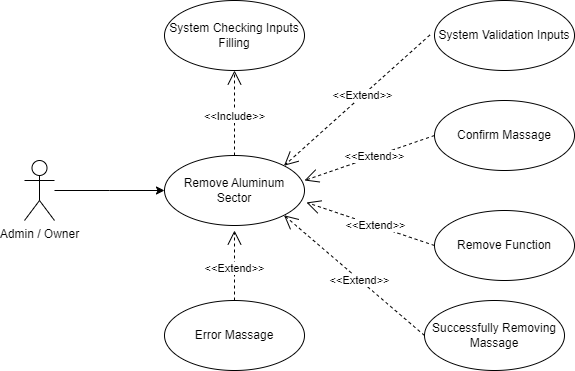

The diagram above was exported from draw.io. Its source (the exported page's mxGraphModel, read from the mxfile embedded in the PNG):
<mxGraphModel dx="866" dy="458" grid="0" gridSize="10" guides="1" tooltips="1" connect="1" arrows="1" fold="1" page="1" pageScale="1" pageWidth="850" pageHeight="1100" background="none" math="0" shadow="0">
  <root>
    <mxCell id="AK_tNwCB6hWwgfc6hrJZ-0" />
    <mxCell id="AK_tNwCB6hWwgfc6hrJZ-1" parent="AK_tNwCB6hWwgfc6hrJZ-0" />
    <mxCell id="AK_tNwCB6hWwgfc6hrJZ-2" style="edgeStyle=orthogonalEdgeStyle;rounded=0;orthogonalLoop=1;jettySize=auto;html=1;entryX=0;entryY=0.5;entryDx=0;entryDy=0;" parent="AK_tNwCB6hWwgfc6hrJZ-1" source="AK_tNwCB6hWwgfc6hrJZ-3" edge="1">
      <mxGeometry relative="1" as="geometry">
        <mxPoint x="210" y="270" as="targetPoint" />
      </mxGeometry>
    </mxCell>
    <mxCell id="AK_tNwCB6hWwgfc6hrJZ-3" value="Admin / Owner" style="shape=umlActor;verticalLabelPosition=bottom;verticalAlign=top;html=1;" parent="AK_tNwCB6hWwgfc6hrJZ-1" vertex="1">
      <mxGeometry x="70" y="240" width="30" height="60" as="geometry" />
    </mxCell>
    <mxCell id="AK_tNwCB6hWwgfc6hrJZ-4" value="Remove Aluminum Sector" style="ellipse;whiteSpace=wrap;html=1;" parent="AK_tNwCB6hWwgfc6hrJZ-1" vertex="1">
      <mxGeometry x="210" y="235" width="140" height="70" as="geometry" />
    </mxCell>
    <mxCell id="AK_tNwCB6hWwgfc6hrJZ-5" value="Successfully Removing Massage" style="ellipse;whiteSpace=wrap;html=1;" parent="AK_tNwCB6hWwgfc6hrJZ-1" vertex="1">
      <mxGeometry x="470" y="380" width="140" height="70" as="geometry" />
    </mxCell>
    <mxCell id="AK_tNwCB6hWwgfc6hrJZ-6" value="Error Massage" style="ellipse;whiteSpace=wrap;html=1;" parent="AK_tNwCB6hWwgfc6hrJZ-1" vertex="1">
      <mxGeometry x="210" y="380" width="140" height="70" as="geometry" />
    </mxCell>
    <mxCell id="AK_tNwCB6hWwgfc6hrJZ-7" value="System Validation Inputs" style="ellipse;whiteSpace=wrap;html=1;" parent="AK_tNwCB6hWwgfc6hrJZ-1" vertex="1">
      <mxGeometry x="480" y="80" width="140" height="70" as="geometry" />
    </mxCell>
    <mxCell id="AK_tNwCB6hWwgfc6hrJZ-8" value="System Checking Inputs Filling" style="ellipse;whiteSpace=wrap;html=1;" parent="AK_tNwCB6hWwgfc6hrJZ-1" vertex="1">
      <mxGeometry x="210" y="80" width="140" height="70" as="geometry" />
    </mxCell>
    <mxCell id="AK_tNwCB6hWwgfc6hrJZ-9" value="Remove Function" style="ellipse;whiteSpace=wrap;html=1;" parent="AK_tNwCB6hWwgfc6hrJZ-1" vertex="1">
      <mxGeometry x="480" y="290" width="140" height="70" as="geometry" />
    </mxCell>
    <mxCell id="AK_tNwCB6hWwgfc6hrJZ-10" value="&amp;lt;&amp;lt;Include&amp;gt;&amp;gt;" style="endArrow=open;endSize=12;dashed=1;html=1;rounded=0;entryX=0.5;entryY=1;entryDx=0;entryDy=0;exitX=0.5;exitY=0;exitDx=0;exitDy=0;" parent="AK_tNwCB6hWwgfc6hrJZ-1" source="AK_tNwCB6hWwgfc6hrJZ-4" target="AK_tNwCB6hWwgfc6hrJZ-8" edge="1">
      <mxGeometry x="-0.0769" width="160" relative="1" as="geometry">
        <mxPoint x="430" y="170" as="sourcePoint" />
        <mxPoint x="270" y="170" as="targetPoint" />
        <mxPoint as="offset" />
      </mxGeometry>
    </mxCell>
    <mxCell id="AK_tNwCB6hWwgfc6hrJZ-11" value="&amp;lt;&amp;lt;Extend&amp;gt;&amp;gt;" style="endArrow=open;endSize=12;dashed=1;html=1;rounded=0;entryX=1;entryY=0;entryDx=0;entryDy=0;exitX=-0.033;exitY=0.493;exitDx=0;exitDy=0;exitPerimeter=0;" parent="AK_tNwCB6hWwgfc6hrJZ-1" source="AK_tNwCB6hWwgfc6hrJZ-7" target="AK_tNwCB6hWwgfc6hrJZ-4" edge="1">
      <mxGeometry x="-0.0769" width="160" relative="1" as="geometry">
        <mxPoint x="350" y="355" as="sourcePoint" />
        <mxPoint x="350" y="270" as="targetPoint" />
        <mxPoint as="offset" />
      </mxGeometry>
    </mxCell>
    <mxCell id="AK_tNwCB6hWwgfc6hrJZ-12" value="&amp;lt;&amp;lt;Extend&amp;gt;&amp;gt;" style="endArrow=open;endSize=12;dashed=1;html=1;rounded=0;exitX=0;exitY=0.5;exitDx=0;exitDy=0;entryX=1.014;entryY=0.671;entryDx=0;entryDy=0;entryPerimeter=0;" parent="AK_tNwCB6hWwgfc6hrJZ-1" source="AK_tNwCB6hWwgfc6hrJZ-9" target="AK_tNwCB6hWwgfc6hrJZ-4" edge="1">
      <mxGeometry x="-0.0769" width="160" relative="1" as="geometry">
        <mxPoint x="485" y="145" as="sourcePoint" />
        <mxPoint x="350" y="265" as="targetPoint" />
        <mxPoint as="offset" />
      </mxGeometry>
    </mxCell>
    <mxCell id="AK_tNwCB6hWwgfc6hrJZ-13" value="&amp;lt;&amp;lt;Extend&amp;gt;&amp;gt;" style="endArrow=open;endSize=12;dashed=1;html=1;rounded=0;exitX=0;exitY=0.5;exitDx=0;exitDy=0;entryX=1;entryY=1;entryDx=0;entryDy=0;" parent="AK_tNwCB6hWwgfc6hrJZ-1" source="AK_tNwCB6hWwgfc6hrJZ-5" target="AK_tNwCB6hWwgfc6hrJZ-4" edge="1">
      <mxGeometry x="-0.0769" width="160" relative="1" as="geometry">
        <mxPoint x="490" y="275" as="sourcePoint" />
        <mxPoint x="360" y="275" as="targetPoint" />
        <mxPoint as="offset" />
      </mxGeometry>
    </mxCell>
    <mxCell id="AK_tNwCB6hWwgfc6hrJZ-14" value="&amp;lt;&amp;lt;Extend&amp;gt;&amp;gt;" style="endArrow=open;endSize=12;dashed=1;html=1;rounded=0;exitX=0.5;exitY=0;exitDx=0;exitDy=0;" parent="AK_tNwCB6hWwgfc6hrJZ-1" source="AK_tNwCB6hWwgfc6hrJZ-6" edge="1">
      <mxGeometry x="-0.0769" width="160" relative="1" as="geometry">
        <mxPoint x="480" y="425" as="sourcePoint" />
        <mxPoint x="280" y="310" as="targetPoint" />
        <mxPoint as="offset" />
      </mxGeometry>
    </mxCell>
    <mxCell id="apQrB_lDb4RvGUqQ1Afp-0" value="Confirm Massage" style="ellipse;whiteSpace=wrap;html=1;" parent="AK_tNwCB6hWwgfc6hrJZ-1" vertex="1">
      <mxGeometry x="480" y="180" width="140" height="70" as="geometry" />
    </mxCell>
    <mxCell id="apQrB_lDb4RvGUqQ1Afp-1" value="&amp;lt;&amp;lt;Extend&amp;gt;&amp;gt;" style="endArrow=open;endSize=12;dashed=1;html=1;rounded=0;exitX=0;exitY=0.5;exitDx=0;exitDy=0;entryX=1;entryY=0.357;entryDx=0;entryDy=0;entryPerimeter=0;" parent="AK_tNwCB6hWwgfc6hrJZ-1" source="apQrB_lDb4RvGUqQ1Afp-0" target="AK_tNwCB6hWwgfc6hrJZ-4" edge="1">
      <mxGeometry x="-0.0769" width="160" relative="1" as="geometry">
        <mxPoint x="490" y="335" as="sourcePoint" />
        <mxPoint x="360" y="275" as="targetPoint" />
        <mxPoint as="offset" />
      </mxGeometry>
    </mxCell>
  </root>
</mxGraphModel>